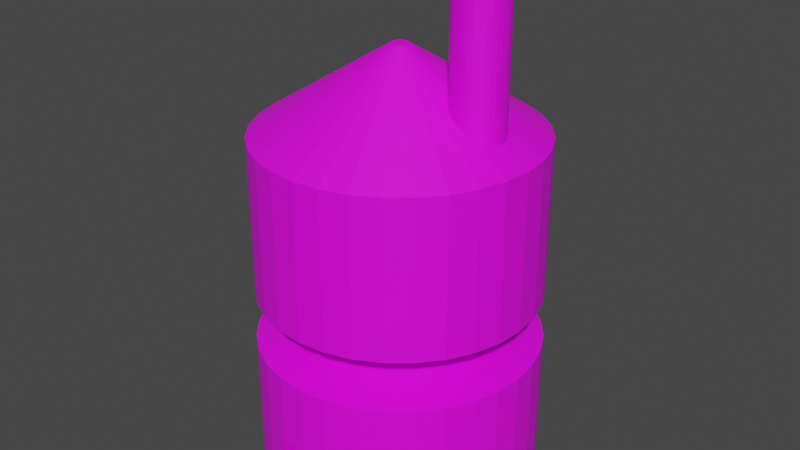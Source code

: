 # Source: RecHouse2.blend  (saved by Blender 3.4.6; exported with 4.5.12 LTS)
import bpy
from mathutils import Matrix  # noqa: F401  (used for matrix-valued properties, if any)

bpy.ops.wm.read_factory_settings(use_empty=True)
scene = bpy.context.scene
scene.name = 'Scene'

# ---- collections
col_collection = bpy.data.collections.new('Collection'); scene.collection.children.link(col_collection)

# ---- images (referenced by path relative to the original .blend; pixels are not part of the script)
import os
ASSET_DIR = os.environ.get("B2B_ASSET_DIR", "")  # directory of the original .blend (textures are referenced by path, not embedded)
HERE = os.path.dirname(os.path.abspath(__file__))  # packed textures are extracted next to this script under _unpacked/

def load_image(name, relpath, width, height, colorspace="sRGB"):
    """Load a texture the original file referenced (path relative to the .blend, or extracted next to this script)."""
    p = next((c for c in (os.path.join(HERE, relpath), os.path.join(ASSET_DIR, relpath)) if relpath and os.path.exists(c)), "")
    if p:
        img = bpy.data.images.load(p, check_existing=True)
        img.name = name
    else:  # same state as the original file: an image datablock whose file is absent (Cycles renders it pink)
        img = bpy.data.images.new(name, width, height)
        img.source = "FILE"
        img.filepath = "//" + (relpath or name)
    img.colorspace_settings.name = colorspace
    return img
img_white_wall_texture_jpg = load_image('White Wall Texture.jpg', 'White Wall Texture.jpg', 1024, 1024, 'sRGB')
img_wall_texture_jpg = load_image('Wall Texture.jpg', 'Wall Texture.jpg', 1024, 1024, 'sRGB')
img_gold_texture_jpg = load_image('Gold Texture.jpg', 'Gold Texture.jpg', 1024, 1024, 'sRGB')

# ---- materials (node trees are filled in below, after node groups)
mat_walls = bpy.data.materials.new('Walls')
mat_walls.use_transparent_shadow = False
mat_dark = bpy.data.materials.new('Dark')
mat_dark.alpha_threshold = 0.0
mat_dark.use_transparent_shadow = False
mat_dark.roughness = 0.5
mat_dark.line_color = (0.0, 0.0, 0.0, 1.0)
mat_pillars = bpy.data.materials.new('Pillars')
mat_pillars.use_transparent_shadow = False
mat_antennae = bpy.data.materials.new('Antennae')
mat_antennae.use_transparent_shadow = False

# ---- material node trees
mat_walls.use_nodes = True; mat_walls.node_tree.nodes.clear()
_N = mat_walls.node_tree.nodes; _L = mat_walls.node_tree.links
n0 = _N.new('ShaderNodeBsdfPrincipled'); n0.name = 'Principled BSDF'; n0.location = (10, 300)
n0.distribution = 'GGX'
n0.subsurface_method = 'RANDOM_WALK_SKIN'
n0.inputs[3].default_value = 1.45
n0.inputs[27].default_value = (0.0, 0.0, 0.0, 1.0)
n0.inputs[28].default_value = 1.0
n1 = _N.new('ShaderNodeOutputMaterial'); n1.name = 'Material Output'; n1.location = (300, 300)
n2 = _N.new('ShaderNodeTexImage'); n2.name = 'Image Texture'; n2.location = (-292, 179)
n2.image = img_white_wall_texture_jpg
_L.new(n0.outputs[0], n1.inputs[0])
_L.new(n2.outputs[0], n0.inputs[0])
n1.is_active_output = True
mat_dark.use_nodes = True; mat_dark.node_tree.nodes.clear()
_N = mat_dark.node_tree.nodes; _L = mat_dark.node_tree.links
n0 = _N.new('ShaderNodeOutputMaterial'); n0.name = 'Material Output'; n0.location = (300, 300)
n1 = _N.new('ShaderNodeBsdfPrincipled'); n1.name = 'Principled BSDF'; n1.location = (10, 300)
n1.distribution = 'GGX'
n1.subsurface_method = 'RANDOM_WALK_SKIN'
n1.inputs[0].default_value = (0.0, 0.0, 0.0, 1.0)
n1.inputs[3].default_value = 1.45
n1.inputs[27].default_value = (0.0, 0.0, 0.0, 1.0)
n1.inputs[28].default_value = 1.0
_L.new(n1.outputs[0], n0.inputs[0])
n0.is_active_output = True
mat_pillars.use_nodes = True; mat_pillars.node_tree.nodes.clear()
_N = mat_pillars.node_tree.nodes; _L = mat_pillars.node_tree.links
n0 = _N.new('ShaderNodeBsdfPrincipled'); n0.name = 'Principled BSDF'; n0.location = (10, 300)
n0.distribution = 'GGX'
n0.subsurface_method = 'RANDOM_WALK_SKIN'
n0.inputs[3].default_value = 1.45
n0.inputs[27].default_value = (0.0, 0.0, 0.0, 1.0)
n0.inputs[28].default_value = 1.0
n1 = _N.new('ShaderNodeOutputMaterial'); n1.name = 'Material Output'; n1.location = (300, 300)
n2 = _N.new('ShaderNodeTexImage'); n2.name = 'Image Texture'; n2.location = (-303, 219)
n2.image = img_wall_texture_jpg
_L.new(n0.outputs[0], n1.inputs[0])
_L.new(n2.outputs[0], n0.inputs[0])
n1.is_active_output = True
mat_antennae.use_nodes = True; mat_antennae.node_tree.nodes.clear()
_N = mat_antennae.node_tree.nodes; _L = mat_antennae.node_tree.links
n0 = _N.new('ShaderNodeBsdfPrincipled'); n0.name = 'Principled BSDF'; n0.location = (10, 300)
n0.distribution = 'GGX'
n0.subsurface_method = 'RANDOM_WALK_SKIN'
n0.inputs[3].default_value = 1.45
n0.inputs[27].default_value = (0.0, 0.0, 0.0, 1.0)
n0.inputs[28].default_value = 1.0
n1 = _N.new('ShaderNodeOutputMaterial'); n1.name = 'Material Output'; n1.location = (300, 300)
n2 = _N.new('ShaderNodeTexImage'); n2.name = 'Image Texture'; n2.location = (-273, 228)
n2.image = img_gold_texture_jpg
_L.new(n0.outputs[0], n1.inputs[0])
_L.new(n2.outputs[0], n0.inputs[0])
n1.is_active_output = True

# ---- world
world_world = bpy.data.worlds.new('World'); scene.world = world_world
world_world.use_nodes = True; world_world.node_tree.nodes.clear()
_N = world_world.node_tree.nodes; _L = world_world.node_tree.links
n0 = _N.new('ShaderNodeOutputWorld'); n0.name = 'World Output'; n0.location = (300, 300)
n1 = _N.new('ShaderNodeBackground'); n1.name = 'Background'; n1.location = (10, 300)
n1.inputs[0].default_value = (0.05088, 0.05088, 0.05088, 1.0)
_L.new(n1.outputs[0], n0.inputs[0])
n0.is_active_output = True
world_world.color = (0.05088, 0.05088, 0.05088)
world_world.use_sun_shadow = False
world_world.sun_shadow_jitter_overblur = 0.0

# ---- meshes
me_cylinder_001 = bpy.data.meshes.new('Cylinder.001')
me_cylinder_001.from_pydata([(0.61, 0.1831, 2.281), (0.61, 0.1831, 3.605), (0.6457, 0.1796, 2.281), (0.6457, 0.1796, 3.605), (0.6801, 0.1691, 2.281), (0.6801, 0.1691, 3.605), (0.7117, 0.1522, 2.281), (0.7117, 0.1522, 3.605), (0.7395, 0.1294, 2.281), (0.7395, 0.1294, 3.605), (0.7622, 0.1017, 2.281), (0.7622, 0.1017, 3.605), (0.7792, 0.07006, 2.281), (0.7792, 0.07006, 3.605), (0.7896, 0.03572, 2.281), (0.7896, 0.03572, 3.605), (0.7931, -6.932e-10, 2.281), (0.7931, -6.932e-10, 3.605), (0.7896, -0.03572, 2.281), (0.7896, -0.03572, 3.605), (0.7792, -0.07006, 2.281), (0.7792, -0.07006, 3.605), (0.7622, -0.1017, 2.281), (0.7622, -0.1017, 3.605), (0.7395, -0.1294, 2.281), (0.7395, -0.1294, 3.605), (0.7117, -0.1522, 2.281), (0.7117, -0.1522, 3.605), (0.6801, -0.1691, 2.281), (0.6801, -0.1691, 3.605), (0.6457, -0.1796, 2.281), (0.6457, -0.1796, 3.605), (0.61, -0.1831, 2.281), (0.61, -0.1831, 3.605), (0.5743, -0.1796, 2.281), (0.5743, -0.1796, 3.605), (0.54, -0.1691, 2.281), (0.54, -0.1691, 3.605), (0.5083, -0.1522, 2.281), (0.5083, -0.1522, 3.605), (0.4806, -0.1294, 2.281), (0.4806, -0.1294, 3.605), (0.4578, -0.1017, 2.281), (0.4578, -0.1017, 3.605), (0.4409, -0.07006, 2.281), (0.4409, -0.07006, 3.605), (0.4305, -0.03572, 2.281), (0.4305, -0.03572, 3.605), (0.4269, -6.932e-10, 2.281), (0.4269, -6.932e-10, 3.605), (0.4305, 0.03572, 2.281), (0.4305, 0.03572, 3.605), (0.4409, 0.07006, 2.281), (0.4409, 0.07006, 3.605), (0.4578, 0.1017, 2.281), (0.4578, 0.1017, 3.605), (0.4806, 0.1294, 2.281), (0.4806, 0.1294, 3.605), (0.5083, 0.1522, 2.281), (0.5083, 0.1522, 3.605), (0.54, 0.1691, 2.281), (0.54, 0.1691, 3.605), (0.5743, 0.1796, 2.281), (0.5743, 0.1796, 3.605), (0.6387, 0.1442, 3.576), (0.61, 0.147, 3.576), (0.6663, 0.1359, 3.576), (0.6917, 0.1223, 3.576), (0.714, 0.104, 3.576), (0.7323, 0.0817, 3.576), (0.7459, 0.05627, 3.576), (0.7542, 0.02869, 3.576), (0.7571, -1.107e-09, 3.576), (0.7542, -0.02869, 3.576), (0.7459, -0.05627, 3.576), (0.7323, -0.0817, 3.576), (0.714, -0.104, 3.576), (0.6917, -0.1223, 3.576), (0.6663, -0.1359, 3.576), (0.6387, -0.1442, 3.576), (0.61, -0.147, 3.576), (0.5813, -0.1442, 3.576), (0.5537, -0.1359, 3.576), (0.5283, -0.1223, 3.576), (0.506, -0.104, 3.576), (0.4878, -0.0817, 3.576), (0.4742, -0.05627, 3.576), (0.4658, -0.02869, 3.576), (0.463, -1.107e-09, 3.576), (0.4658, 0.02869, 3.576), (0.4742, 0.05627, 3.576), (0.4878, 0.0817, 3.576), (0.506, 0.104, 3.576), (0.5283, 0.1223, 3.576), (0.5537, 0.1359, 3.576), (0.5813, 0.1442, 3.576), (0.6387, 0.1442, 2.999), (0.61, 0.147, 2.999), (0.6663, 0.1359, 2.999), (0.6917, 0.1223, 2.999), (0.714, 0.104, 2.999), (0.7323, 0.0817, 2.999), (0.7459, 0.05627, 2.999), (0.7542, 0.02869, 2.999), (0.7571, -1.107e-09, 2.999), (0.7542, -0.02869, 2.999), (0.7459, -0.05627, 2.999), (0.7323, -0.0817, 2.999), (0.714, -0.104, 2.999), (0.6917, -0.1223, 2.999), (0.6663, -0.1359, 2.999), (0.6387, -0.1442, 2.999), (0.61, -0.147, 2.999), (0.5813, -0.1442, 2.999), (0.5537, -0.1359, 2.999), (0.5283, -0.1223, 2.999), (0.506, -0.104, 2.999), (0.4878, -0.0817, 2.999), (0.4742, -0.05627, 2.999), (0.4658, -0.02869, 2.999), (0.463, -1.107e-09, 2.999), (0.4658, 0.02869, 2.999), (0.4742, 0.05627, 2.999), (0.4878, 0.0817, 2.999), (0.506, 0.104, 2.999), (0.5283, 0.1223, 2.999), (0.5537, 0.1359, 2.999), (0.5813, 0.1442, 2.999), (0.0, 1.0, 0.0), (0.0, 1.0, 1.0), (0.1951, 0.9808, 0.0), (0.1951, 0.9808, 1.0), (0.3827, 0.9239, 0.0), (0.3827, 0.9239, 1.0), (0.5556, 0.8315, 0.0), (0.5556, 0.8315, 1.0), (0.7071, 0.7071, 0.0), (0.7071, 0.7071, 1.0), (0.8315, 0.5556, 0.0), (0.8315, 0.5556, 1.0), (0.9239, 0.3827, 0.0), (0.9239, 0.3827, 1.0), (0.9808, 0.1951, 0.0), (0.9808, 0.1951, 1.0), (1.0, 0.0, 0.0), (1.0, 0.0, 1.0), (0.9808, -0.1951, 0.0), (0.9808, -0.1951, 1.0), (0.9239, -0.3827, 0.0), (0.9239, -0.3827, 1.0), (0.8315, -0.5556, 0.0), (0.8315, -0.5556, 1.0), (0.7071, -0.7071, 0.0), (0.7071, -0.7071, 1.0), (0.5556, -0.8315, 0.0), (0.5556, -0.8315, 1.0), (0.3827, -0.9239, 0.0), (0.3827, -0.9239, 1.0), (0.1951, -0.9808, 0.0), (0.1951, -0.9808, 1.0), (0.0, -1.0, 0.0), (0.0, -1.0, 1.0), (-0.1951, -0.9808, 0.0), (-0.1951, -0.9808, 1.0), (-0.3827, -0.9239, 0.0), (-0.3827, -0.9239, 1.0), (-0.5556, -0.8315, 0.0), (-0.5556, -0.8315, 1.0), (-0.7071, -0.7071, 0.0), (-0.7071, -0.7071, 1.0), (-0.8315, -0.5556, 0.0), (-0.8315, -0.5556, 1.0), (-0.9239, -0.3827, 0.0), (-0.9239, -0.3827, 1.0), (-0.9808, -0.1951, 0.0), (-0.9808, -0.1951, 1.0), (-1.0, 0.0, 0.0), (-1.0, 0.0, 1.0), (-0.9808, 0.1951, 0.0), (-0.9808, 0.1951, 1.0), (-0.9239, 0.3827, 0.0), (-0.9239, 0.3827, 1.0), (-0.8315, 0.5556, 0.0), (-0.8315, 0.5556, 1.0), (-0.7071, 0.7071, 0.0), (-0.7071, 0.7071, 1.0), (-0.5556, 0.8315, 0.0), (-0.5556, 0.8315, 1.0), (-0.3827, 0.9239, 0.0), (-0.3827, 0.9239, 1.0), (-0.1951, 0.9808, 0.0), (-0.1951, 0.9808, 1.0), (0.08418, 0.4232, 1.159), (8.195e-09, 0.4315, 1.159), (0.1651, 0.3986, 1.159), (0.2397, 0.3588, 1.159), (0.3051, 0.3051, 1.159), (0.3588, 0.2397, 1.159), (0.3986, 0.1651, 1.159), (0.4232, 0.08418, 1.159), (0.4315, 8.471e-09, 1.159), (0.4232, -0.08418, 1.159), (0.3986, -0.1651, 1.159), (0.3588, -0.2397, 1.159), (0.3051, -0.3051, 1.159), (0.2397, -0.3588, 1.159), (0.1651, -0.3986, 1.159), (0.08418, -0.4232, 1.159), (8.195e-09, -0.4315, 1.159), (-0.08418, -0.4232, 1.159), (-0.1651, -0.3986, 1.159), (-0.2397, -0.3588, 1.159), (-0.3051, -0.3051, 1.159), (-0.3588, -0.2397, 1.159), (-0.3986, -0.1651, 1.159), (-0.4232, -0.08418, 1.159), (-0.4315, 8.471e-09, 1.159), (-0.4232, 0.08418, 1.159), (-0.3986, 0.1651, 1.159), (-0.3588, 0.2397, 1.159), (-0.3051, 0.3051, 1.159), (-0.2397, 0.3588, 1.159), (-0.1651, 0.3986, 1.159), (-0.08418, 0.4232, 1.159), (0.1931, 0.9708, 1.361), (4.006e-09, 0.9899, 1.361), (0.3788, 0.9145, 1.361), (0.5499, 0.823, 1.361), (0.6999, 0.6999, 1.361), (0.823, 0.5499, 1.361), (0.9145, 0.3788, 1.361), (0.9708, 0.1931, 1.361), (0.9899, -7.08e-09, 1.361), (0.9708, -0.1931, 1.361), (0.9145, -0.3788, 1.361), (0.823, -0.5499, 1.361), (0.6999, -0.6999, 1.361), (0.5499, -0.823, 1.361), (0.3788, -0.9145, 1.361), (0.1931, -0.9708, 1.361), (4.006e-09, -0.9899, 1.361), (-0.1931, -0.9708, 1.361), (-0.3788, -0.9145, 1.361), (-0.5499, -0.823, 1.361), (-0.6999, -0.6999, 1.361), (-0.823, -0.5499, 1.361), (-0.9145, -0.3788, 1.361), (-0.9708, -0.1931, 1.361), (-0.9899, -7.08e-09, 1.361), (-0.9708, 0.1931, 1.361), (-0.9145, 0.3788, 1.361), (-0.823, 0.5499, 1.361), (-0.6999, 0.6999, 1.361), (-0.5499, 0.823, 1.361), (-0.3788, 0.9145, 1.361), (-0.1931, 0.9708, 1.361), (0.1931, 0.9708, 2.479), (-3.142e-08, 0.9899, 2.479), (0.3788, 0.9145, 2.479), (0.5499, 0.823, 2.479), (0.6999, 0.6999, 2.479), (0.823, 0.5499, 2.479), (0.9145, 0.3788, 2.479), (0.9708, 0.1931, 2.479), (0.9899, -7.08e-09, 2.479), (0.9708, -0.1931, 2.479), (0.9145, -0.3788, 2.479), (0.823, -0.5499, 2.479), (0.6999, -0.6999, 2.479), (0.5499, -0.823, 2.479), (0.3788, -0.9145, 2.479), (0.1931, -0.9708, 2.479), (-3.142e-08, -0.9899, 2.479), (-0.1931, -0.9708, 2.479), (-0.3788, -0.9145, 2.479), (-0.5499, -0.823, 2.479), (-0.6999, -0.6999, 2.479), (-0.823, -0.5499, 2.479), (-0.9145, -0.3788, 2.479), (-0.9708, -0.1931, 2.479), (-0.9899, -7.08e-09, 2.479), (-0.9708, 0.1931, 2.479), (-0.9145, 0.3788, 2.479), (-0.823, 0.5499, 2.479), (-0.6999, 0.6999, 2.479), (-0.5499, 0.823, 2.479), (-0.3788, 0.9145, 2.479), (-0.1931, 0.9708, 2.479), (0.01213, 0.061, 3.067), (-7.367e-08, 0.0622, 3.067), (0.0238, 0.05746, 3.067), (0.03455, 0.05172, 3.067), (0.04398, 0.04398, 3.067), (0.05171, 0.03455, 3.067), (0.05746, 0.0238, 3.067), (0.061, 0.01213, 3.067), (0.0622, -3.187e-08, 3.067), (0.061, -0.01213, 3.067), (0.05746, -0.0238, 3.067), (0.05171, -0.03455, 3.067), (0.04398, -0.04398, 3.067), (0.03455, -0.05172, 3.067), (0.0238, -0.05746, 3.067), (0.01213, -0.061, 3.067), (-7.367e-08, -0.0622, 3.067), (-0.01213, -0.061, 3.067), (-0.0238, -0.05746, 3.067), (-0.03455, -0.05172, 3.067), (-0.04398, -0.04398, 3.067), (-0.05172, -0.03455, 3.067), (-0.05746, -0.0238, 3.067), (-0.061, -0.01213, 3.067), (-0.0622, -3.187e-08, 3.067), (-0.061, 0.01213, 3.067), (-0.05746, 0.0238, 3.067), (-0.05172, 0.03455, 3.067), (-0.04398, 0.04398, 3.067), (-0.03455, 0.05172, 3.067), (-0.0238, 0.05746, 3.067), (-0.01213, 0.061, 3.067), (0.0, 1.0, 0.5), (0.1951, 0.9808, 0.5), (0.3827, 0.9239, 0.5), (0.5556, 0.8315, 0.5), (0.7071, 0.7071, 0.5), (0.8315, 0.5556, 0.5), (0.9239, 0.3827, 0.5), (0.9808, 0.1951, 0.5), (1.0, 0.0, 0.5), (0.9808, -0.1951, 0.5), (0.9239, -0.3827, 0.5), (0.8315, -0.5556, 0.5), (0.7071, -0.7071, 0.5), (0.5556, -0.8315, 0.5), (0.3827, -0.9239, 0.5), (0.1951, -0.9808, 0.5), (0.0, -1.0, 0.5), (-0.1951, -0.9808, 0.5), (-0.3827, -0.9239, 0.5), (-0.5556, -0.8315, 0.5), (-0.7071, -0.7071, 0.5), (-0.8315, -0.5556, 0.5), (-0.9239, -0.3827, 0.5), (-0.9808, -0.1951, 0.5), (-1.0, 0.0, 0.5), (-0.9808, 0.1951, 0.5), (-0.9239, 0.3827, 0.5), (-0.8315, 0.5556, 0.5), (-0.7071, 0.7071, 0.5), (-0.5556, 0.8315, 0.5), (-0.3827, 0.9239, 0.5), (-0.1951, 0.9808, 0.5), (0.1951, 0.9808, 0.03367), (0.3827, 0.9239, 0.03367), (0.5556, 0.8315, 0.03367), (0.7071, 0.7071, 0.03367), (0.8315, 0.5556, 0.03367), (0.9239, 0.3827, 0.03367), (0.9808, 0.1951, 0.03367), (1.0, 0.0, 0.03367), (0.9808, -0.1951, 0.03367), (0.9239, -0.3827, 0.03367), (0.8315, -0.5556, 0.03367), (0.7071, -0.7071, 0.03367), (0.5556, -0.8315, 0.03367), (0.3827, -0.9239, 0.03367), (0.1951, -0.9808, 0.03367), (0.0, -1.0, 0.03367), (-0.1951, -0.9808, 0.03367), (-0.3827, -0.9239, 0.03367), (-0.5556, -0.8315, 0.03367), (-0.7071, -0.7071, 0.03367), (-0.8315, -0.5556, 0.03367), (-0.9239, -0.3827, 0.03367), (-0.9808, -0.1951, 0.03367), (-1.0, 0.0, 0.03367), (-0.9808, 0.1951, 0.03367), (-0.9239, 0.3827, 0.03367), (-0.8315, 0.5556, 0.03367), (-0.7071, 0.7071, 0.03367), (-0.5556, 0.8315, 0.03367), (-0.3827, 0.9239, 0.03367), (-0.1951, 0.9808, 0.03367), (0.0, 1.0, 0.03367), (0.0, -0.7375, 0.4708), (-0.1706, -0.7207, 0.4708), (0.1706, -0.7207, 0.4708), (0.1706, -0.7207, 0.06292), (0.0, -0.7375, 0.06292), (-0.1706, -0.7207, 0.06292)], [], [(0, 1, 3, 2), (2, 3, 5, 4), (4, 5, 7, 6), (6, 7, 9, 8), (8, 9, 11, 10), (10, 11, 13, 12), (12, 13, 15, 14), (14, 15, 17, 16), (16, 17, 19, 18), (18, 19, 21, 20), (20, 21, 23, 22), (22, 23, 25, 24), (24, 25, 27, 26), (26, 27, 29, 28), (28, 29, 31, 30), (30, 31, 33, 32), (32, 33, 35, 34), (34, 35, 37, 36), (36, 37, 39, 38), (38, 39, 41, 40), (40, 41, 43, 42), (42, 43, 45, 44), (44, 45, 47, 46), (46, 47, 49, 48), (48, 49, 51, 50), (50, 51, 53, 52), (52, 53, 55, 54), (54, 55, 57, 56), (56, 57, 59, 58), (58, 59, 61, 60), (7, 5, 66, 67), (60, 61, 63, 62), (62, 63, 1, 0), (0, 2, 4, 6, 8, 10, 12, 14, 16, 18, 20, 22, 24, 26, 28, 30, 32, 34, 36, 38, 40, 42, 44, 46, 48, 50, 52, 54, 56, 58, 60, 62), (71, 70, 102, 103), (25, 23, 75, 76), (43, 41, 84, 85), (61, 59, 93, 94), (17, 15, 71, 72), (35, 33, 80, 81), (53, 51, 89, 90), (9, 7, 67, 68), (27, 25, 76, 77), (45, 43, 85, 86), (63, 61, 94, 95), (19, 17, 72, 73), (37, 35, 81, 82), (55, 53, 90, 91), (11, 9, 68, 69), (29, 27, 77, 78), (47, 45, 86, 87), (3, 1, 65, 64), (1, 63, 95, 65), (21, 19, 73, 74), (39, 37, 82, 83), (57, 55, 91, 92), (13, 11, 69, 70), (31, 29, 78, 79), (49, 47, 87, 88), (5, 3, 64, 66), (23, 21, 74, 75), (41, 39, 83, 84), (59, 57, 92, 93), (15, 13, 70, 71), (33, 31, 79, 80), (51, 49, 88, 89), (96, 97, 127, 126, 125, 124, 123, 122, 121, 120, 119, 118, 117, 116, 115, 114, 113, 112, 111, 110, 109, 108, 107, 106, 105, 104, 103, 102, 101, 100, 99, 98), (85, 84, 116, 117), (72, 71, 103, 104), (86, 85, 117, 118), (73, 72, 104, 105), (87, 86, 118, 119), (74, 73, 105, 106), (88, 87, 119, 120), (75, 74, 106, 107), (89, 88, 120, 121), (76, 75, 107, 108), (90, 89, 121, 122), (77, 76, 108, 109), (91, 90, 122, 123), (78, 77, 109, 110), (64, 65, 97, 96), (92, 91, 123, 124), (79, 78, 110, 111), (66, 64, 96, 98), (93, 92, 124, 125), (80, 79, 111, 112), (67, 66, 98, 99), (94, 93, 125, 126), (81, 80, 112, 113), (68, 67, 99, 100), (95, 94, 126, 127), (82, 81, 113, 114), (69, 68, 100, 101), (65, 95, 127, 97), (83, 82, 114, 115), (70, 69, 101, 102), (84, 83, 115, 116), (320, 129, 131, 321), (321, 131, 133, 322), (322, 133, 135, 323), (323, 135, 137, 324), (324, 137, 139, 325), (325, 139, 141, 326), (326, 141, 143, 327), (327, 143, 145, 328), (328, 145, 147, 329), (329, 147, 149, 330), (330, 149, 151, 331), (331, 151, 153, 332), (332, 153, 155, 333), (333, 155, 157, 334), (334, 157, 159, 335), (335, 159, 161, 336), (336, 161, 163, 337), (337, 163, 165, 338), (338, 165, 167, 339), (339, 167, 169, 340), (340, 169, 171, 341), (341, 171, 173, 342), (342, 173, 175, 343), (343, 175, 177, 344), (344, 177, 179, 345), (345, 179, 181, 346), (346, 181, 183, 347), (347, 183, 185, 348), (348, 185, 187, 349), (349, 187, 189, 350), (141, 139, 197, 198), (350, 189, 191, 351), (351, 191, 129, 320), (128, 130, 132, 134, 136, 138, 140, 142, 144, 146, 148, 150, 152, 154, 156, 158, 160, 162, 164, 166, 168, 170, 172, 174, 176, 178, 180, 182, 184, 186, 188, 190), (205, 204, 236, 237), (159, 157, 206, 207), (177, 175, 215, 216), (133, 131, 192, 194), (151, 149, 202, 203), (169, 167, 211, 212), (187, 185, 220, 221), (143, 141, 198, 199), (161, 159, 207, 208), (179, 177, 216, 217), (135, 133, 194, 195), (153, 151, 203, 204), (171, 169, 212, 213), (189, 187, 221, 222), (145, 143, 199, 200), (163, 161, 208, 209), (181, 179, 217, 218), (137, 135, 195, 196), (155, 153, 204, 205), (173, 171, 213, 214), (191, 189, 222, 223), (147, 145, 200, 201), (165, 163, 209, 210), (183, 181, 218, 219), (139, 137, 196, 197), (157, 155, 205, 206), (175, 173, 214, 215), (131, 129, 193, 192), (129, 191, 223, 193), (149, 147, 201, 202), (167, 165, 210, 211), (185, 183, 219, 220), (240, 239, 271, 272), (219, 218, 250, 251), (206, 205, 237, 238), (192, 193, 225, 224), (220, 219, 251, 252), (207, 206, 238, 239), (194, 192, 224, 226), (221, 220, 252, 253), (208, 207, 239, 240), (195, 194, 226, 227), (222, 221, 253, 254), (209, 208, 240, 241), (196, 195, 227, 228), (223, 222, 254, 255), (210, 209, 241, 242), (197, 196, 228, 229), (193, 223, 255, 225), (211, 210, 242, 243), (198, 197, 229, 230), (212, 211, 243, 244), (199, 198, 230, 231), (213, 212, 244, 245), (200, 199, 231, 232), (214, 213, 245, 246), (201, 200, 232, 233), (215, 214, 246, 247), (202, 201, 233, 234), (216, 215, 247, 248), (203, 202, 234, 235), (217, 216, 248, 249), (204, 203, 235, 236), (218, 217, 249, 250), (275, 274, 306, 307), (227, 226, 258, 259), (254, 253, 285, 286), (241, 240, 272, 273), (228, 227, 259, 260), (255, 254, 286, 287), (242, 241, 273, 274), (229, 228, 260, 261), (225, 255, 287, 257), (243, 242, 274, 275), (230, 229, 261, 262), (244, 243, 275, 276), (231, 230, 262, 263), (245, 244, 276, 277), (232, 231, 263, 264), (246, 245, 277, 278), (233, 232, 264, 265), (247, 246, 278, 279), (234, 233, 265, 266), (248, 247, 279, 280), (235, 234, 266, 267), (249, 248, 280, 281), (236, 235, 267, 268), (250, 249, 281, 282), (237, 236, 268, 269), (251, 250, 282, 283), (238, 237, 269, 270), (224, 225, 257, 256), (252, 251, 283, 284), (239, 238, 270, 271), (226, 224, 256, 258), (253, 252, 284, 285), (288, 289, 319, 318, 317, 316, 315, 314, 313, 312, 311, 310, 309, 308, 307, 306, 305, 304, 303, 302, 301, 300, 299, 298, 297, 296, 295, 294, 293, 292, 291, 290), (262, 261, 293, 294), (276, 275, 307, 308), (263, 262, 294, 295), (277, 276, 308, 309), (264, 263, 295, 296), (278, 277, 309, 310), (265, 264, 296, 297), (279, 278, 310, 311), (266, 265, 297, 298), (280, 279, 311, 312), (267, 266, 298, 299), (281, 280, 312, 313), (268, 267, 299, 300), (282, 281, 313, 314), (269, 268, 300, 301), (283, 282, 314, 315), (270, 269, 301, 302), (256, 257, 289, 288), (284, 283, 315, 316), (271, 270, 302, 303), (258, 256, 288, 290), (285, 284, 316, 317), (272, 271, 303, 304), (259, 258, 290, 291), (286, 285, 317, 318), (273, 272, 304, 305), (260, 259, 291, 292), (287, 286, 318, 319), (274, 273, 305, 306), (261, 260, 292, 293), (257, 287, 319, 289), (382, 351, 320, 383), (381, 350, 351, 382), (380, 349, 350, 381), (379, 348, 349, 380), (378, 347, 348, 379), (377, 346, 347, 378), (376, 345, 346, 377), (375, 344, 345, 376), (374, 343, 344, 375), (373, 342, 343, 374), (372, 341, 342, 373), (371, 340, 341, 372), (370, 339, 340, 371), (369, 338, 339, 370), (368, 337, 338, 369), (336, 337, 385, 384), (368, 367, 388, 389), (365, 334, 335, 366), (364, 333, 334, 365), (363, 332, 333, 364), (362, 331, 332, 363), (361, 330, 331, 362), (360, 329, 330, 361), (359, 328, 329, 360), (358, 327, 328, 359), (357, 326, 327, 358), (356, 325, 326, 357), (355, 324, 325, 356), (354, 323, 324, 355), (353, 322, 323, 354), (352, 321, 322, 353), (383, 320, 321, 352), (128, 383, 352, 130), (130, 352, 353, 132), (132, 353, 354, 134), (134, 354, 355, 136), (136, 355, 356, 138), (138, 356, 357, 140), (140, 357, 358, 142), (142, 358, 359, 144), (144, 359, 360, 146), (146, 360, 361, 148), (148, 361, 362, 150), (150, 362, 363, 152), (152, 363, 364, 154), (154, 364, 365, 156), (156, 365, 366, 158), (158, 366, 367, 160), (160, 367, 368, 162), (162, 368, 369, 164), (164, 369, 370, 166), (166, 370, 371, 168), (168, 371, 372, 170), (170, 372, 373, 172), (172, 373, 374, 174), (174, 374, 375, 176), (176, 375, 376, 178), (178, 376, 377, 180), (180, 377, 378, 182), (182, 378, 379, 184), (184, 379, 380, 186), (186, 380, 381, 188), (188, 381, 382, 190), (190, 382, 383, 128), (388, 384, 385, 389), (387, 386, 384, 388), (337, 368, 389, 385), (367, 366, 387, 388), (366, 335, 386, 387), (335, 336, 384, 386)])
me_cylinder_001.polygons.foreach_set('material_index', [3, 3, 3, 3, 3, 3, 3, 3, 3, 3, 3, 3, 3, 3, 3, 3, 3, 3, 3, 3, 3, 3, 3, 3, 3, 3, 3, 3, 3, 3, 3, 3, 3, 0, 1, 3, 3, 3, 3, 3, 3, 3, 3, 3, 3, 3, 3, 3, 3, 3, 3, 3, 3, 3, 3, 3, 3, 3, 3, 3, 3, 3, 3, 3, 3, 3, 1, 1, 1, 1, 1, 1, 1, 1, 1, 1, 1, 1, 1, 1, 1, 1, 1, 1, 1, 1, 1, 1, 1, 1, 1, 1, 1, 1, 1, 1, 1, 1, 2, 0, 2, 0, 2, 0, 2, 0, 2, 0, 2, 0, 2, 0, 2, 2, 2, 2, 0, 2, 0, 2, 0, 2, 0, 2, 0, 2, 0, 2, 2, 0, 2, 2, 2, 2, 2, 2, 2, 2, 2, 2, 2, 2, 2, 2, 2, 2, 2, 2, 2, 2, 2, 2, 2, 2, 2, 2, 2, 2, 2, 2, 2, 2, 2, 2, 2, 2, 2, 2, 2, 2, 2, 2, 2, 2, 2, 2, 2, 2, 2, 2, 2, 2, 2, 2, 2, 2, 2, 2, 2, 2, 2, 2, 2, 2, 2, 2, 2, 2, 2, 2, 0, 0, 2, 2, 2, 0, 0, 2, 2, 0, 0, 2, 2, 0, 0, 2, 2, 0, 0, 2, 2, 0, 0, 2, 2, 2, 0, 0, 2, 2, 2, 2, 2, 2, 2, 2, 2, 2, 2, 2, 2, 2, 2, 2, 2, 2, 2, 2, 2, 2, 2, 2, 2, 2, 2, 2, 2, 2, 2, 2, 2, 0, 2, 0, 2, 0, 2, 0, 2, 0, 2, 0, 2, 0, 2, 2, 2, 2, 0, 2, 0, 2, 0, 2, 0, 2, 0, 2, 0, 2, 0, 2, 2, 2, 2, 2, 2, 2, 2, 2, 2, 2, 2, 2, 2, 2, 2, 2, 2, 2, 2, 2, 2, 2, 2, 2, 2, 2, 2, 2, 2, 2, 2, 2, 1, 1, 2, 2, 2, 2])
_uv = me_cylinder_001.uv_layers.new(name='UVMap')
_uv.uv.foreach_set('vector', [-0.1419, 0.7263, -0.1419, 1.6, -0.1719, 1.6, -0.1719, 0.7263, -0.1719, 0.7263, -0.1719, 1.6, -0.2014, 1.6, -0.2014, 0.7263, -0.2014, 0.7263, -0.2014, 1.6, -0.2291, 1.6, -0.2291, 0.7263, -0.2291, 0.7263, -0.2291, 1.6, -0.2541, 1.6, -0.2541, 0.7263, 0.177, -0.1478, 0.177, 0.7263, 0.1558, 0.7263, 0.1558, -0.1478, 0.1558, -0.1478, 0.1558, 0.7263, 0.1308, 0.7263, 0.1308, -0.1478, 0.1308, -0.1478, 0.1308, 0.7263, 0.1031, 0.7263, 0.1031, -0.1478, 0.1031, -0.1478, 0.1031, 0.7263, 0.07365, 0.7263, 0.07365, -0.1478, 0.07365, -0.1478, 0.07365, 0.7263, 0.04363, 0.7263, 0.04363, -0.1478, 0.04363, -0.1478, 0.04363, 0.7263, 0.01418, 0.7263, 0.01418, -0.1478, 0.01418, -0.1478, 0.01418, 0.7263, -0.01356, 0.7263, -0.01356, -0.1478, -0.01356, -0.1478, -0.01356, 0.7263, -0.03852, 0.7263, -0.03852, -0.1478, -0.03852, -0.1478, -0.03852, 0.7263, -0.05975, 0.7263, -0.05975, -0.1478, -0.05975, -0.1478, -0.05975, 0.7263, -0.08472, 0.7263, -0.08472, -0.1478, -0.08472, -0.1478, -0.08472, 0.7263, -0.1125, 0.7263, -0.1125, -0.1478, -0.1125, -0.1478, -0.1125, 0.7263, -0.1419, 0.7263, -0.1419, -0.1478, -0.1419, -0.1478, -0.1419, 0.7263, -0.1719, 0.7263, -0.1719, -0.1478, -0.1719, -0.1478, -0.1719, 0.7263, -0.2014, 0.7263, -0.2014, -0.1478, -0.2014, -0.1478, -0.2014, 0.7263, -0.2291, 0.7263, -0.2291, -0.1478, -0.2291, -0.1478, -0.2291, 0.7263, -0.2541, 0.7263, -0.2541, -0.1478, 0.3927, -0.1478, 0.3927, 0.7263, 0.3714, 0.7263, 0.3714, -0.1478, 0.3714, -0.1478, 0.3714, 0.7263, 0.3463, 0.7263, 0.3463, -0.1478, 0.3463, -0.1478, 0.3463, 0.7263, 0.3185, 0.7263, 0.3185, -0.1478, 0.3185, -0.1478, 0.3185, 0.7263, 0.289, 0.7263, 0.289, -0.1478, 0.289, -0.1478, 0.289, 0.7263, 0.259, 0.7263, 0.259, -0.1478, 0.259, -0.1478, 0.259, 0.7263, 0.2296, 0.7263, 0.2296, -0.1478, 0.2296, -0.1478, 0.2296, 0.7263, 0.2019, 0.7263, 0.2019, -0.1478, 0.2019, -0.1478, 0.2019, 0.7263, 0.177, 0.7263, 0.177, -0.1478, -0.03852, 0.7263, -0.03852, 1.6, -0.05975, 1.6, -0.05975, 0.7263, -0.05975, 0.7263, -0.05975, 1.6, -0.08472, 1.6, -0.08472, 0.7263, 0.3754, 1.059, 0.3869, 1.081, 0.358, 1.088, 0.3487, 1.07, -0.08472, 0.7263, -0.08472, 1.6, -0.1125, 1.6, -0.1125, 0.7263, -0.1125, 0.7263, -0.1125, 1.6, -0.1419, 1.6, -0.1419, 0.7263, 0.3927, 1.368, 0.3869, 1.391, 0.3754, 1.413, 0.3587, 1.433, 0.3375, 1.45, 0.3125, 1.463, 0.2848, 1.472, 0.2553, 1.477, 0.2253, 1.477, 0.1959, 1.472, 0.1681, 1.463, 0.1431, 1.45, 0.1219, 1.433, 0.1052, 1.413, 0.09375, 1.391, 0.08789, 1.368, 0.08789, 1.345, 0.09375, 1.321, 0.1052, 1.299, 0.1219, 1.28, 0.1431, 1.263, 0.1681, 1.25, 0.1959, 1.241, 0.2253, 1.236, 0.2553, 1.236, 0.2848, 1.241, 0.3125, 1.25, 0.3375, 1.263, 0.3587, 1.28, 0.3754, 1.299, 0.3869, 1.321, 0.3927, 1.345, 2.324, -1.08, 2.302, -1.08, 2.302, -1.462, 2.324, -1.462, 0.1431, 1.022, 0.1681, 1.009, 0.1822, 1.03, 0.1622, 1.041, 0.1431, 1.209, 0.1219, 1.193, 0.1451, 1.177, 0.1622, 1.191, 0.3754, 1.173, 0.3587, 1.193, 0.3353, 1.177, 0.3487, 1.162, 0.2553, 0.9956, 0.2848, 1.0, 0.2759, 1.023, 0.2523, 1.019, 0.08789, 1.128, 0.08789, 1.104, 0.1178, 1.106, 0.1178, 1.125, 0.2848, 1.231, 0.2553, 1.236, 0.2523, 1.212, 0.2759, 1.209, 0.3587, 1.039, 0.3754, 1.059, 0.3487, 1.07, 0.3353, 1.054, 0.1219, 1.039, 0.1431, 1.022, 0.1622, 1.041, 0.1451, 1.054, 0.1681, 1.222, 0.1431, 1.209, 0.1622, 1.191, 0.1822, 1.201, 0.3869, 1.151, 0.3754, 1.173, 0.3487, 1.162, 0.358, 1.144, 0.2253, 0.9956, 0.2553, 0.9956, 0.2523, 1.019, 0.2282, 1.019, 0.09375, 1.151, 0.08789, 1.128, 0.1178, 1.125, 0.1225, 1.144, 0.3125, 1.222, 0.2848, 1.231, 0.2759, 1.209, 0.2982, 1.201, 0.3375, 1.022, 0.3587, 1.039, 0.3353, 1.054, 0.3183, 1.041, 0.1052, 1.059, 0.1219, 1.039, 0.1451, 1.054, 0.1317, 1.07, 0.1959, 1.231, 0.1681, 1.222, 0.1822, 1.201, 0.2045, 1.209, 0.3927, 1.104, 0.3927, 1.128, 0.3627, 1.125, 0.3627, 1.106, 0.3927, 1.128, 0.3869, 1.151, 0.358, 1.144, 0.3627, 1.125, 0.1959, 1.0, 0.2253, 0.9956, 0.2282, 1.019, 0.2045, 1.023, 0.1052, 1.173, 0.09375, 1.151, 0.1225, 1.144, 0.1317, 1.162, 0.3375, 1.209, 0.3125, 1.222, 0.2982, 1.201, 0.3183, 1.191, 0.3125, 1.009, 0.3375, 1.022, 0.3183, 1.041, 0.2982, 1.03, 0.09375, 1.081, 0.1052, 1.059, 0.1317, 1.07, 0.1225, 1.088, 0.2253, 1.236, 0.1959, 1.231, 0.2045, 1.209, 0.2282, 1.212, 0.3869, 1.081, 0.3927, 1.104, 0.3627, 1.106, 0.358, 1.088, 0.1681, 1.009, 0.1959, 1.0, 0.2045, 1.023, 0.1822, 1.03, 0.1219, 1.193, 0.1052, 1.173, 0.1317, 1.162, 0.1451, 1.177, 0.3587, 1.193, 0.3375, 1.209, 0.3183, 1.191, 0.3353, 1.177, 0.2848, 1.0, 0.3125, 1.009, 0.2982, 1.03, 0.2759, 1.023, 0.08789, 1.104, 0.09375, 1.081, 0.1225, 1.088, 0.1178, 1.106, 0.2553, 1.236, 0.2253, 1.236, 0.2282, 1.212, 0.2523, 1.212, 1.105, 1.779, 1.105, 1.798, 1.101, 1.816, 1.091, 1.834, 1.078, 1.85, 1.061, 1.863, 1.041, 1.874, 1.019, 1.881, 0.9949, 1.885, 0.9708, 1.885, 0.9471, 1.881, 0.9248, 1.874, 0.9048, 1.863, 0.8877, 1.85, 0.8743, 1.834, 0.8651, 1.816, 0.8604, 1.798, 0.8604, 1.779, 0.8651, 1.76, 0.8743, 1.742, 0.8877, 1.727, 0.9048, 1.713, 0.9248, 1.703, 0.9471, 1.695, 0.9708, 1.692, 0.9949, 1.692, 1.019, 1.695, 1.041, 1.703, 1.061, 1.713, 1.078, 1.727, 1.091, 1.742, 1.101, 1.76, 2.281, -0.6992, 2.264, -0.6992, 2.264, -1.08, 2.281, -1.08, 2.348, -1.08, 2.324, -1.08, 2.324, -1.462, 2.348, -1.462, 2.301, -0.6992, 2.281, -0.6992, 2.281, -1.08, 2.301, -1.08, 2.372, -1.08, 2.348, -1.08, 2.348, -1.462, 2.372, -1.462, 2.324, -0.6992, 2.301, -0.6992, 2.301, -1.08, 2.324, -1.08, 2.395, -1.08, 2.372, -1.08, 2.372, -1.462, 2.395, -1.462, 2.347, -0.6992, 2.324, -0.6992, 2.324, -1.08, 2.347, -1.08, 2.418, -1.08, 2.395, -1.08, 2.395, -1.462, 2.418, -1.462, 2.372, -0.6992, 2.347, -0.6992, 2.347, -1.08, 2.372, -1.08, 2.438, -1.08, 2.418, -1.08, 2.418, -1.462, 2.438, -1.462, 2.395, -0.6992, 2.372, -0.6992, 2.372, -1.08, 2.395, -1.08, 2.281, -0.3178, 2.264, -0.3178, 2.264, -0.6992, 2.281, -0.6992, 2.417, -0.6992, 2.395, -0.6992, 2.395, -1.08, 2.417, -1.08, 2.301, -0.3178, 2.281, -0.3178, 2.281, -0.6992, 2.301, -0.6992, 2.372, 0.06351, 2.347, 0.06351, 2.347, -0.3178, 2.372, -0.3178, 2.438, -0.6992, 2.417, -0.6992, 2.417, -1.08, 2.438, -1.08, 2.324, -0.3178, 2.301, -0.3178, 2.301, -0.6992, 2.324, -0.6992, 2.395, 0.06351, 2.372, 0.06351, 2.372, -0.3178, 2.395, -0.3178, 2.281, 0.06351, 2.264, 0.06351, 2.264, -0.3178, 2.281, -0.3178, 2.347, -0.3178, 2.324, -0.3178, 2.324, -0.6992, 2.347, -0.6992, 2.417, 0.06351, 2.395, 0.06351, 2.395, -0.3178, 2.417, -0.3178, 2.301, 0.06351, 2.281, 0.06351, 2.281, -0.3178, 2.301, -0.3178, 2.372, -0.3178, 2.347, -0.3178, 2.347, -0.6992, 2.372, -0.6992, 2.438, 0.06351, 2.417, 0.06351, 2.417, -0.3178, 2.438, -0.3178, 2.324, 0.06351, 2.301, 0.06351, 2.301, -0.3178, 2.324, -0.3178, 2.395, -0.3178, 2.372, -0.3178, 2.372, -0.6992, 2.395, -0.6992, 2.282, -1.08, 2.264, -1.08, 2.264, -1.462, 2.282, -1.462, 2.347, 0.06351, 2.324, 0.06351, 2.324, -0.3178, 2.347, -0.3178, 2.417, -0.3178, 2.395, -0.3178, 2.395, -0.6992, 2.417, -0.6992, 2.302, -1.08, 2.282, -1.08, 2.282, -1.462, 2.302, -1.462, 2.438, -0.3178, 2.417, -0.3178, 2.417, -0.6992, 2.438, -0.6992, 2.584, 0.8617, 2.165, 0.8617, 2.165, 0.7323, 2.584, 0.7323, 2.584, 0.7323, 2.165, 0.7323, 2.165, 0.6053, 2.584, 0.6053, 2.584, 0.6053, 2.165, 0.6053, 2.165, 0.4858, 2.584, 0.4858, 2.584, 0.4858, 2.165, 0.4858, 2.165, 0.3782, 2.584, 0.3782, 1.747, 1.308, 2.165, 1.308, 2.165, 1.399, 1.747, 1.399, 1.747, 1.399, 2.165, 1.399, 2.165, 1.507, 1.747, 1.507, 1.747, 1.507, 2.165, 1.507, 2.165, 1.627, 1.747, 1.627, 1.747, 1.627, 2.165, 1.627, 2.165, 1.753, 1.747, 1.753, 1.747, 1.753, 2.165, 1.753, 2.165, 1.883, 1.747, 1.883, 1.747, 1.883, 2.165, 1.883, 2.165, 2.01, 1.747, 2.01, 1.747, 2.01, 2.165, 2.01, 2.165, 2.129, 1.747, 2.129, 1.747, 2.129, 2.165, 2.129, 2.165, 2.237, 1.747, 2.237, 2.584, 2.236, 2.165, 2.236, 2.165, 2.145, 2.584, 2.145, 2.584, 2.145, 2.165, 2.145, 2.165, 2.037, 2.584, 2.037, 2.584, 2.037, 2.165, 2.037, 2.165, 1.918, 2.584, 1.918, 2.584, 1.918, 2.165, 1.918, 2.165, 1.791, 2.584, 1.791, 2.584, 1.791, 2.165, 1.791, 2.165, 1.661, 2.584, 1.661, 2.584, 1.661, 2.165, 1.661, 2.165, 1.534, 2.584, 1.534, 2.584, 1.534, 2.165, 1.534, 2.165, 1.415, 2.584, 1.415, 2.584, 1.415, 2.165, 1.415, 2.165, 1.307, 2.584, 1.307, 1.747, 0.3782, 2.165, 0.3782, 2.165, 0.4703, 1.747, 0.4703, 1.747, 0.4703, 2.165, 0.4703, 2.165, 0.5783, 1.747, 0.5783, 1.747, 0.5783, 2.165, 0.5783, 2.165, 0.6982, 1.747, 0.6982, 1.747, 0.6982, 2.165, 0.6982, 2.165, 0.8253, 1.747, 0.8253, 1.747, 0.8253, 2.165, 0.8253, 2.165, 0.9547, 1.747, 0.9547, 1.747, 0.9547, 2.165, 0.9547, 2.165, 1.081, 1.747, 1.081, 1.747, 1.081, 2.165, 1.081, 2.165, 1.201, 1.747, 1.201, 1.747, 1.201, 2.165, 1.201, 2.165, 1.308, 1.747, 1.308, 2.584, 1.307, 2.165, 1.307, 2.165, 1.216, 2.584, 1.216, 2.584, 1.216, 2.165, 1.216, 2.165, 1.108, 2.584, 1.108, -0.7748, -1.387, -0.6385, -1.315, -0.9397, -1.025, -0.9986, -1.056, 2.584, 1.108, 2.165, 1.108, 2.165, 0.9886, 2.584, 0.9886, 2.584, 0.9886, 2.165, 0.9886, 2.165, 0.8617, 2.584, 0.8617, -0.3366, -0.8695, -0.3046, -0.9965, -0.2419, -1.116, -0.1507, -1.224, -0.03478, -1.315, 0.1016, -1.387, 0.2531, -1.437, 0.414, -1.462, 0.578, -1.462, 0.7388, -1.437, 0.8903, -1.387, 1.027, -1.315, 1.143, -1.224, 1.234, -1.116, 1.297, -0.9965, 1.329, -0.8695, 1.329, -0.7401, 1.297, -0.6132, 1.234, -0.4936, 1.143, -0.386, 1.027, -0.2945, 0.8903, -0.2226, 0.7388, -0.1731, 0.578, -0.1478, 0.414, -0.1478, 0.2531, -0.1731, 0.1016, -0.2226, -0.03478, -0.2945, -0.1507, -0.386, -0.2419, -0.4936, -0.3046, -0.6132, -0.3366, -0.7401, -1.495, 1.938, -1.456, 1.984, -1.818, 2.218, -1.908, 2.111, -1.97, -0.9965, -1.907, -1.116, -1.487, -0.9391, -1.514, -0.8875, -1.251, -0.1478, -1.412, -0.1731, -1.274, -0.5322, -1.204, -0.5213, -0.3686, -0.9965, -0.3366, -0.8695, -0.8095, -0.8327, -0.8233, -0.8875, -1.564, -1.387, -1.412, -1.437, -1.274, -1.077, -1.339, -1.056, -1.816, -0.386, -1.907, -0.4936, -1.487, -0.6705, -1.448, -0.6241, -0.5225, -0.386, -0.6385, -0.2945, -0.9397, -0.5846, -0.8897, -0.6241, -0.9264, -1.437, -0.7748, -1.387, -0.9986, -1.056, -1.064, -1.077, -2.002, -0.8695, -1.97, -0.9965, -1.514, -0.8875, -1.528, -0.8327, -1.087, -0.1478, -1.251, -0.1478, -1.204, -0.5213, -1.133, -0.5213, -0.4314, -1.116, -0.3686, -0.9965, -0.8233, -0.8875, -0.8504, -0.9391, -1.7, -1.315, -1.564, -1.387, -1.339, -1.056, -1.398, -1.025, -1.7, -0.2945, -1.816, -0.386, -1.448, -0.6241, -1.398, -0.5846, -0.4314, -0.4936, -0.5225, -0.386, -0.8897, -0.6241, -0.8504, -0.6705, -1.087, -1.462, -0.9264, -1.437, -1.064, -1.077, -1.133, -1.088, -2.002, -0.7401, -2.002, -0.8695, -1.528, -0.8327, -1.528, -0.7769, -0.9264, -0.1731, -1.087, -0.1478, -1.133, -0.5213, -1.064, -0.5322, -0.5225, -1.224, -0.4314, -1.116, -0.8504, -0.9391, -0.8897, -0.9855, -1.816, -1.224, -1.7, -1.315, -1.398, -1.025, -1.448, -0.9855, -1.564, -0.2226, -1.7, -0.2945, -1.398, -0.5846, -1.339, -0.5536, -0.3686, -0.6132, -0.4314, -0.4936, -0.8504, -0.6705, -0.8233, -0.7221, -1.251, -1.462, -1.087, -1.462, -1.133, -1.088, -1.204, -1.088, -1.97, -0.6132, -2.002, -0.7401, -1.528, -0.7769, -1.514, -0.7221, -0.7748, -0.2226, -0.9264, -0.1731, -1.064, -0.5322, -0.9986, -0.5536, -0.6385, -1.315, -0.5225, -1.224, -0.8897, -0.9855, -0.9397, -1.025, -1.907, -1.116, -1.816, -1.224, -1.448, -0.9855, -1.487, -0.9391, -1.412, -0.1731, -1.564, -0.2226, -1.339, -0.5536, -1.274, -0.5322, -0.3366, -0.8695, -0.3366, -0.7401, -0.8095, -0.7769, -0.8095, -0.8327, -0.3366, -0.7401, -0.3686, -0.6132, -0.8233, -0.7221, -0.8095, -0.7769, -1.412, -1.437, -1.251, -1.462, -1.204, -1.088, -1.274, -1.077, -1.907, -0.4936, -1.97, -0.6132, -1.514, -0.7221, -1.487, -0.6705, -0.6385, -0.2945, -0.7748, -0.2226, -0.9986, -0.5536, -0.9397, -0.5846, 1.329, 1.25, 1.329, 1.376, 0.3927, 1.376, 0.3927, 1.25, -0.9476, 1.583, -1.006, 1.552, -0.7873, 1.227, -0.6523, 1.298, -1.522, 1.886, -1.495, 1.938, -1.908, 2.111, -1.97, 1.993, -0.8311, 1.886, -0.8173, 1.831, -0.3535, 1.867, -0.3852, 1.993, -0.8975, 1.623, -0.9476, 1.583, -0.6523, 1.298, -0.5375, 1.389, -1.536, 1.831, -1.522, 1.886, -1.97, 1.993, -2.002, 1.867, -0.8582, 1.938, -0.8311, 1.886, -0.3852, 1.993, -0.4473, 2.111, -0.8582, 1.669, -0.8975, 1.623, -0.5375, 1.389, -0.4473, 1.495, -1.536, 1.775, -1.536, 1.831, -2.002, 1.867, -2.002, 1.739, -0.8975, 1.984, -0.8582, 1.938, -0.4473, 2.111, -0.5375, 2.218, -0.8311, 1.721, -0.8582, 1.669, -0.4473, 1.495, -0.3852, 1.613, -1.522, 1.721, -1.536, 1.775, -2.002, 1.739, -1.97, 1.613, -0.9476, 2.023, -0.8975, 1.984, -0.5375, 2.218, -0.6523, 2.308, -0.8173, 1.775, -0.8311, 1.721, -0.3852, 1.613, -0.3535, 1.739, -1.495, 1.669, -1.522, 1.721, -1.97, 1.613, -1.908, 1.495, -1.006, 2.054, -0.9476, 2.023, -0.6523, 2.308, -0.7873, 2.379, -0.8173, 1.831, -0.8173, 1.775, -0.3535, 1.739, -0.3535, 1.867, -1.456, 1.623, -1.495, 1.669, -1.908, 1.495, -1.818, 1.389, -1.072, 2.076, -1.006, 2.054, -0.7873, 2.379, -0.9373, 2.428, -1.406, 1.583, -1.456, 1.623, -1.818, 1.389, -1.703, 1.298, -1.141, 2.087, -1.072, 2.076, -0.9373, 2.428, -1.097, 2.453, -1.347, 1.552, -1.406, 1.583, -1.703, 1.298, -1.568, 1.227, -1.212, 2.087, -1.141, 2.087, -1.097, 2.453, -1.259, 2.453, -1.281, 1.531, -1.347, 1.552, -1.568, 1.227, -1.418, 1.178, -1.281, 2.076, -1.212, 2.087, -1.259, 2.453, -1.418, 2.428, -1.212, 1.52, -1.281, 1.531, -1.418, 1.178, -1.259, 1.153, -1.347, 2.054, -1.281, 2.076, -1.418, 2.428, -1.568, 2.379, -1.141, 1.52, -1.212, 1.52, -1.259, 1.153, -1.096, 1.153, -1.406, 2.023, -1.347, 2.054, -1.568, 2.379, -1.703, 2.308, -1.072, 1.531, -1.141, 1.52, -1.096, 1.153, -0.9373, 1.178, -1.456, 1.984, -1.406, 2.023, -1.703, 2.308, -1.818, 2.218, -1.006, 1.552, -1.072, 1.531, -0.9373, 1.178, -0.7873, 1.227, -1.908, 0.8105, -1.97, 0.6922, -1.226, 0.5145, -1.222, 0.522, 1.329, -0.04133, 1.329, 0.07703, 0.3927, 0.07703, 0.3927, -0.04133, 1.329, 0.5748, 1.329, 0.6813, 0.3927, 0.6813, 0.3927, 0.5748, 1.329, 1.122, 1.329, 1.25, 0.3927, 1.25, 0.3927, 1.122, 1.329, -0.1478, 1.329, -0.04133, 0.3927, -0.04133, 0.3927, -0.1478, 1.329, 0.4564, 1.329, 0.5748, 0.3927, 0.5748, 0.3927, 0.4564, 1.329, 0.9967, 1.329, 1.122, 0.3927, 1.122, 0.3927, 0.9967, 1.329, -0.451, 1.329, -0.5416, 2.264, -0.5416, 2.264, -0.451, 1.329, 0.3308, 1.329, 0.4564, 0.3927, 0.4564, 0.3927, 0.3308, 1.329, 0.8784, 1.329, 0.9967, 0.3927, 0.9967, 0.3927, 0.8784, 1.329, -0.3444, 1.329, -0.451, 2.264, -0.451, 2.264, -0.3444, 1.329, 0.7719, 1.329, 0.8784, 0.3927, 0.8784, 0.3927, 0.7719, 1.329, -0.2261, 1.329, -0.3444, 2.264, -0.3444, 2.264, -0.2261, 2.264, -0.6327, 2.264, -0.5416, 1.329, -0.5416, 1.329, -0.6327, 1.329, -0.1004, 1.329, -0.2261, 2.264, -0.2261, 2.264, -0.1004, 2.264, -0.7397, 2.264, -0.6327, 1.329, -0.6327, 1.329, -0.7397, 1.329, 0.02767, 1.329, -0.1004, 2.264, -0.1004, 2.264, 0.02767, 2.264, -0.8583, 2.264, -0.7397, 1.329, -0.7397, 1.329, -0.8583, 1.329, 0.1533, 1.329, 0.02767, 2.264, 0.02767, 2.264, 0.1533, 2.264, -0.9841, 2.264, -0.8583, 1.329, -0.8583, 1.329, -0.9841, 1.329, 0.2717, 1.329, 0.1533, 2.264, 0.1533, 2.264, 0.2717, 2.264, -1.112, 2.264, -0.9841, 1.329, -0.9841, 1.329, -1.112, 1.329, 0.3782, 1.329, 0.2717, 2.264, 0.2717, 2.264, 0.3782, 2.264, -1.238, 2.264, -1.112, 1.329, -1.112, 1.329, -1.238, 1.329, 1.601, 1.329, 1.692, 0.3927, 1.692, 0.3927, 1.601, 2.264, -1.356, 2.264, -1.238, 1.329, -1.238, 1.329, -1.356, 1.329, 1.494, 1.329, 1.601, 0.3927, 1.601, 0.3927, 1.494, 1.329, 0.2027, 1.329, 0.3308, 0.3927, 0.3308, 0.3927, 0.2027, 2.264, -1.462, 2.264, -1.356, 1.329, -1.356, 1.329, -1.462, 1.329, 1.376, 1.329, 1.494, 0.3927, 1.494, 0.3927, 1.376, 1.329, 0.07703, 1.329, 0.2027, 0.3927, 0.2027, 0.3927, 0.07703, 1.329, 0.6813, 1.329, 0.7719, 0.3927, 0.7719, 0.3927, 0.6813, -1.124, 0.4986, -1.124, 0.5066, -1.126, 0.5145, -1.13, 0.522, -1.136, 0.5287, -1.143, 0.5344, -1.151, 0.5388, -1.161, 0.5419, -1.171, 0.5435, -1.181, 0.5435, -1.191, 0.5419, -1.2, 0.5388, -1.209, 0.5344, -1.216, 0.5287, -1.222, 0.522, -1.226, 0.5145, -1.228, 0.5066, -1.228, 0.4986, -1.226, 0.4907, -1.222, 0.4833, -1.216, 0.4766, -1.209, 0.4709, -1.2, 0.4664, -1.191, 0.4633, -1.181, 0.4618, -1.171, 0.4618, -1.161, 0.4633, -1.151, 0.4664, -1.143, 0.4709, -1.136, 0.4766, -1.13, 0.4833, -1.126, 0.4907, -0.7873, -0.07383, -0.6523, -0.002656, -1.143, 0.4709, -1.151, 0.4664, -1.818, 0.917, -1.908, 0.8105, -1.222, 0.522, -1.216, 0.5287, -0.9373, -0.1228, -0.7873, -0.07383, -1.151, 0.4664, -1.161, 0.4633, -1.703, 1.008, -1.818, 0.917, -1.216, 0.5287, -1.209, 0.5344, -1.096, -0.1478, -0.9373, -0.1228, -1.161, 0.4633, -1.171, 0.4618, -1.568, 1.079, -1.703, 1.008, -1.209, 0.5344, -1.2, 0.5388, -1.259, -0.1478, -1.096, -0.1478, -1.171, 0.4618, -1.181, 0.4618, -1.418, 1.128, -1.568, 1.079, -1.2, 0.5388, -1.191, 0.5419, -1.418, -0.1228, -1.259, -0.1478, -1.181, 0.4618, -1.191, 0.4633, -1.259, 1.153, -1.418, 1.128, -1.191, 0.5419, -1.181, 0.5435, -1.568, -0.07383, -1.418, -0.1228, -1.191, 0.4633, -1.2, 0.4664, -1.096, 1.153, -1.259, 1.153, -1.181, 0.5435, -1.171, 0.5435, -1.703, -0.002656, -1.568, -0.07383, -1.2, 0.4664, -1.209, 0.4709, -0.9373, 1.128, -1.096, 1.153, -1.171, 0.5435, -1.161, 0.5419, -1.818, 0.08793, -1.703, -0.002656, -1.209, 0.4709, -1.216, 0.4766, -0.7873, 1.079, -0.9373, 1.128, -1.161, 0.5419, -1.151, 0.5388, -1.908, 0.1944, -1.818, 0.08793, -1.216, 0.4766, -1.222, 0.4833, -0.3535, 0.4384, -0.3535, 0.5665, -1.124, 0.5066, -1.124, 0.4986, -0.6523, 1.008, -0.7873, 1.079, -1.151, 0.5388, -1.143, 0.5344, -1.97, 0.3128, -1.908, 0.1944, -1.222, 0.4833, -1.226, 0.4907, -0.3852, 0.3128, -0.3535, 0.4384, -1.124, 0.4986, -1.126, 0.4907, -0.5375, 0.917, -0.6523, 1.008, -1.143, 0.5344, -1.136, 0.5287, -2.002, 0.4384, -1.97, 0.3128, -1.226, 0.4907, -1.228, 0.4986, -0.4473, 0.1944, -0.3852, 0.3128, -1.126, 0.4907, -1.13, 0.4833, -0.4473, 0.8105, -0.5375, 0.917, -1.136, 0.5287, -1.13, 0.522, -2.002, 0.5665, -2.002, 0.4384, -1.228, 0.4986, -1.228, 0.5066, -0.5375, 0.08793, -0.4473, 0.1944, -1.13, 0.4833, -1.136, 0.4766, -0.3852, 0.6922, -0.4473, 0.8105, -1.13, 0.522, -1.126, 0.5145, -1.97, 0.6922, -2.002, 0.5665, -1.228, 0.5066, -1.226, 0.5145, -0.6523, -0.002656, -0.5375, 0.08793, -1.136, 0.4766, -1.143, 0.4709, -0.3535, 0.5665, -0.3852, 0.6922, -1.126, 0.5145, -1.124, 0.5066, 2.974, 0.9886, 2.584, 0.9886, 2.584, 0.8617, 2.974, 0.8617, 2.974, 1.108, 2.584, 1.108, 2.584, 0.9886, 2.974, 0.9886, 2.974, 1.216, 2.584, 1.216, 2.584, 1.108, 2.974, 1.108, 2.974, 1.307, 2.584, 1.307, 2.584, 1.216, 2.974, 1.216, 1.357, 1.201, 1.747, 1.201, 1.747, 1.308, 1.357, 1.308, 1.357, 1.081, 1.747, 1.081, 1.747, 1.201, 1.357, 1.201, 1.357, 0.9547, 1.747, 0.9547, 1.747, 1.081, 1.357, 1.081, 1.357, 0.8253, 1.747, 0.8253, 1.747, 0.9547, 1.357, 0.9547, 1.357, 0.6982, 1.747, 0.6982, 1.747, 0.8253, 1.357, 0.8253, 1.357, 0.5783, 1.747, 0.5783, 1.747, 0.6982, 1.357, 0.6982, 1.357, 0.4703, 1.747, 0.4703, 1.747, 0.5783, 1.357, 0.5783, 1.357, 0.3782, 1.747, 0.3782, 1.747, 0.4703, 1.357, 0.4703, 2.974, 1.415, 2.584, 1.415, 2.584, 1.307, 2.974, 1.307, 2.974, 1.534, 2.584, 1.534, 2.584, 1.415, 2.974, 1.415, 2.974, 1.661, 2.584, 1.661, 2.584, 1.534, 2.974, 1.534, 0.3927, 1.82, 0.4088, 1.692, 0.6266, 1.708, 0.6125, 1.82, 0.6427, 1.949, 0.6266, 1.82, 0.8463, 1.82, 0.8604, 1.933, 2.974, 2.037, 2.584, 2.037, 2.584, 1.918, 2.974, 1.918, 2.974, 2.145, 2.584, 2.145, 2.584, 2.037, 2.974, 2.037, 2.974, 2.236, 2.584, 2.236, 2.584, 2.145, 2.974, 2.145, 1.357, 2.129, 1.747, 2.129, 1.747, 2.237, 1.357, 2.237, 1.357, 2.01, 1.747, 2.01, 1.747, 2.129, 1.357, 2.129, 1.357, 1.883, 1.747, 1.883, 1.747, 2.01, 1.357, 2.01, 1.357, 1.753, 1.747, 1.753, 1.747, 1.883, 1.357, 1.883, 1.357, 1.627, 1.747, 1.627, 1.747, 1.753, 1.357, 1.753, 1.357, 1.507, 1.747, 1.507, 1.747, 1.627, 1.357, 1.627, 1.357, 1.399, 1.747, 1.399, 1.747, 1.507, 1.357, 1.507, 1.357, 1.308, 1.747, 1.308, 1.747, 1.399, 1.357, 1.399, 2.974, 0.4858, 2.584, 0.4858, 2.584, 0.3782, 2.974, 0.3782, 2.974, 0.6053, 2.584, 0.6053, 2.584, 0.4858, 2.974, 0.4858, 2.974, 0.7323, 2.584, 0.7323, 2.584, 0.6053, 2.974, 0.6053, 2.974, 0.8617, 2.584, 0.8617, 2.584, 0.7323, 2.974, 0.7323, 3.002, 0.8617, 2.974, 0.8617, 2.974, 0.7323, 3.002, 0.7323, 3.002, 0.7323, 2.974, 0.7323, 2.974, 0.6053, 3.002, 0.6053, 3.002, 0.6053, 2.974, 0.6053, 2.974, 0.4858, 3.002, 0.4858, 3.002, 0.4858, 2.974, 0.4858, 2.974, 0.3782, 3.002, 0.3782, 1.329, 1.308, 1.357, 1.308, 1.357, 1.399, 1.329, 1.399, 1.329, 1.399, 1.357, 1.399, 1.357, 1.507, 1.329, 1.507, 1.329, 1.507, 1.357, 1.507, 1.357, 1.627, 1.329, 1.627, 1.329, 1.627, 1.357, 1.627, 1.357, 1.753, 1.329, 1.753, 1.329, 1.753, 1.357, 1.753, 1.357, 1.883, 1.329, 1.883, 1.329, 1.883, 1.357, 1.883, 1.357, 2.01, 1.329, 2.01, 1.329, 2.01, 1.357, 2.01, 1.357, 2.129, 1.329, 2.129, 1.329, 2.129, 1.357, 2.129, 1.357, 2.237, 1.329, 2.237, 3.002, 2.236, 2.974, 2.236, 2.974, 2.145, 3.002, 2.145, 3.002, 2.145, 2.974, 2.145, 2.974, 2.037, 3.002, 2.037, 3.002, 2.037, 2.974, 2.037, 2.974, 1.918, 3.002, 1.918, 3.002, 1.918, 2.974, 1.918, 2.974, 1.791, 3.002, 1.791, 3.002, 1.791, 2.974, 1.791, 2.974, 1.661, 3.002, 1.661, 3.002, 1.661, 2.974, 1.661, 2.974, 1.534, 3.002, 1.534, 3.002, 1.534, 2.974, 1.534, 2.974, 1.415, 3.002, 1.415, 3.002, 1.415, 2.974, 1.415, 2.974, 1.307, 3.002, 1.307, 1.329, 0.3782, 1.357, 0.3782, 1.357, 0.4703, 1.329, 0.4703, 1.329, 0.4703, 1.357, 0.4703, 1.357, 0.5783, 1.329, 0.5783, 1.329, 0.5783, 1.357, 0.5783, 1.357, 0.6982, 1.329, 0.6982, 1.329, 0.6982, 1.357, 0.6982, 1.357, 0.8253, 1.329, 0.8253, 1.329, 0.8253, 1.357, 0.8253, 1.357, 0.9547, 1.329, 0.9547, 1.329, 0.9547, 1.357, 0.9547, 1.357, 1.081, 1.329, 1.081, 1.329, 1.081, 1.357, 1.081, 1.357, 1.201, 1.329, 1.201, 1.329, 1.201, 1.357, 1.201, 1.357, 1.308, 1.329, 1.308, 3.002, 1.307, 2.974, 1.307, 2.974, 1.216, 3.002, 1.216, 3.002, 1.216, 2.974, 1.216, 2.974, 1.108, 3.002, 1.108, 3.002, 1.108, 2.974, 1.108, 2.974, 0.9886, 3.002, 0.9886, 3.002, 0.9886, 2.974, 0.9886, 2.974, 0.8617, 3.002, 0.8617, 0.2521, 0.7263, 0.2521, 0.9956, 0.1086, 0.9956, 0.1086, 0.7263, 0.3927, 0.7263, 0.3927, 0.9956, 0.2521, 0.9956, 0.2521, 0.7263, 0.3065, 1.477, 0.3065, 1.785, 0.08789, 1.765, 0.08789, 1.496, 0.6266, 1.82, 0.6427, 1.692, 0.8604, 1.708, 0.8463, 1.82, -0.03924, 1.6, -0.03924, 1.908, -0.2541, 1.889, -0.2541, 1.62, 0.4088, 1.949, 0.3927, 1.82, 0.6125, 1.82, 0.6266, 1.933])
me_cylinder_001.materials.append(mat_walls)
me_cylinder_001.materials.append(mat_dark)
me_cylinder_001.materials.append(mat_pillars)
me_cylinder_001.materials.append(mat_antennae)
me_cylinder_001.update()

# ---- objects
ob_cylinder_001 = bpy.data.objects.new('Cylinder.001', me_cylinder_001)

# ---- transforms, parenting, visibility, modifiers, constraints
ob_cylinder_001.location = (0.0, 0.0, 0.0)

# ---- collection membership
col_collection.objects.link(ob_cylinder_001)

# ---- scene / render settings (as saved in the file)
scene.frame_start = 1; scene.frame_end = 250; scene.frame_set(1)
scene.render.engine = 'BLENDER_EEVEE_NEXT'
scene.cycles.sampling_pattern = 'TABULATED_SOBOL'
scene.cycles.use_light_tree = False
scene.view_settings.view_transform = 'Filmic'
bpy.context.view_layer.update()

# ---- added for rendering (the .blend has no active camera and no usable light): camera, sun
cam_auto = bpy.data.cameras.new('AutoCamera')
cam_auto.lens = 50.0
cam_auto.sensor_width = 36.0
cam_auto.clip_end = 1000.0
ob_auto_camera = bpy.data.objects.new('AutoCamera', cam_auto)
scene.collection.objects.link(ob_auto_camera)
ob_auto_camera.location = (4.23943, -5.08732, 5.19399)
ob_auto_camera.rotation_euler = (1.09748, -7.21219e-08, 0.694738)
scene.camera = ob_auto_camera
light_auto_sun = bpy.data.lights.new('AutoSun', 'SUN')
light_auto_sun.energy = 3.0
light_auto_sun.angle = 0.0523599
ob_auto_sun = bpy.data.objects.new('AutoSun', light_auto_sun)
scene.collection.objects.link(ob_auto_sun)
ob_auto_sun.rotation_euler = (0.872665, 0.174533, 0.523599)
bpy.context.view_layer.update()
